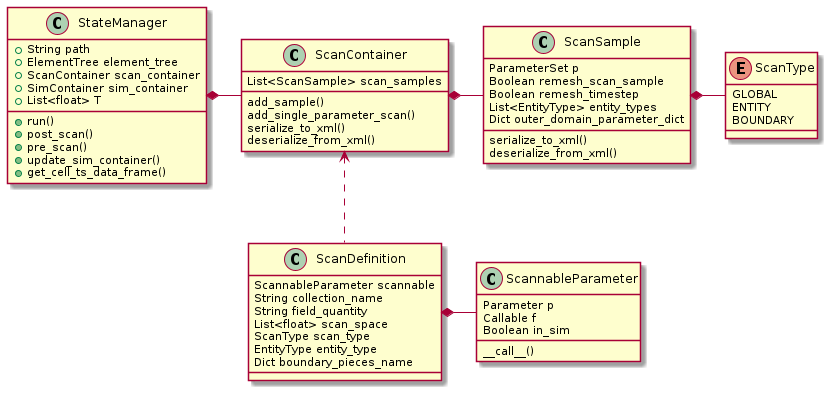

The diagram above was rendered by PlantUML. Its source (embedded in the PNG):
@startuml

    !include ../puml_src/classes.puml
    remove @unlinked
    ScanDefinition *- ScannableParameter
    ScanContainer <.. ScanDefinition
    ScanContainer *- ScanSample
    StateManager *- ScanContainer
    ScanSample *- ScanType


@enduml